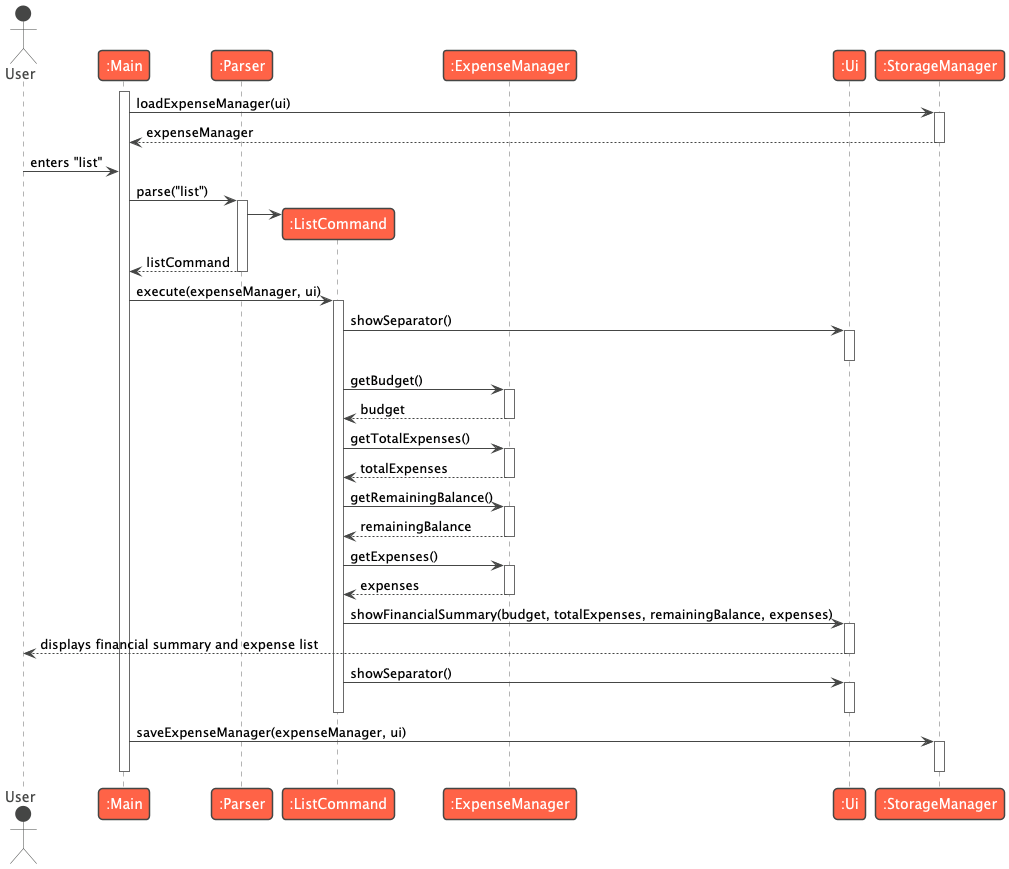

The diagram above was rendered by PlantUML. Its source (embedded in the PNG):
@startuml
!theme vibrant
actor User
participant ":Main" as Main
participant ":Parser" as Parser
participant ":ListCommand" as ListCommand
participant ":ExpenseManager" as ExpenseManager
participant ":Ui" as Ui
participant ":StorageManager" as StorageManager

activate Main
Main -> StorageManager : loadExpenseManager(ui)
activate StorageManager
StorageManager --> Main : expenseManager
deactivate StorageManager

User -> Main : enters "list"

Main -> Parser : parse("list")
activate Parser

create ListCommand
Parser -> ListCommand
Parser --> Main : listCommand
deactivate Parser

Main -> ListCommand : execute(expenseManager, ui)
activate ListCommand

ListCommand -> Ui : showSeparator()
activate Ui
deactivate Ui

ListCommand -> ExpenseManager : getBudget()
activate ExpenseManager
ExpenseManager --> ListCommand : budget
deactivate ExpenseManager

ListCommand -> ExpenseManager : getTotalExpenses()
activate ExpenseManager
ExpenseManager --> ListCommand : totalExpenses
deactivate ExpenseManager

ListCommand -> ExpenseManager : getRemainingBalance()
activate ExpenseManager
ExpenseManager --> ListCommand : remainingBalance
deactivate ExpenseManager

ListCommand -> ExpenseManager : getExpenses()
activate ExpenseManager
ExpenseManager --> ListCommand : expenses
deactivate ExpenseManager

ListCommand -> Ui : showFinancialSummary(budget, totalExpenses, remainingBalance, expenses)
activate Ui
Ui --> User : displays financial summary and expense list
deactivate Ui

ListCommand -> Ui : showSeparator()
activate Ui
deactivate Ui

deactivate ListCommand

Main -> StorageManager : saveExpenseManager(expenseManager, ui)
activate StorageManager
deactivate StorageManager

deactivate Main
@enduml